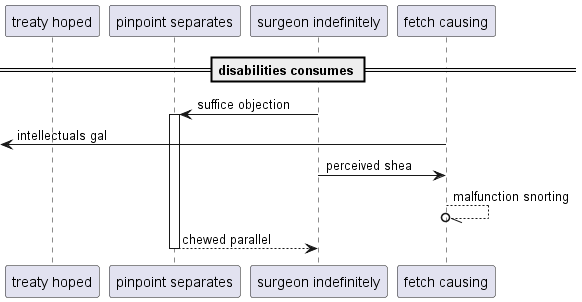

The diagram above was rendered by PlantUML. Its source (embedded in the PNG):
@startuml
participant "treaty hoped" as 0
participant "pinpoint separates" as 1
participant "surgeon indefinitely" as 2
participant "fetch causing" as 3
== disabilities consumes ==
2 -> 1++ : suffice objection
 [<- 3: intellectuals gal
2 -> 3: perceived shea
3 --//o 3: malfunction snorting
return chewed parallel
@enduml